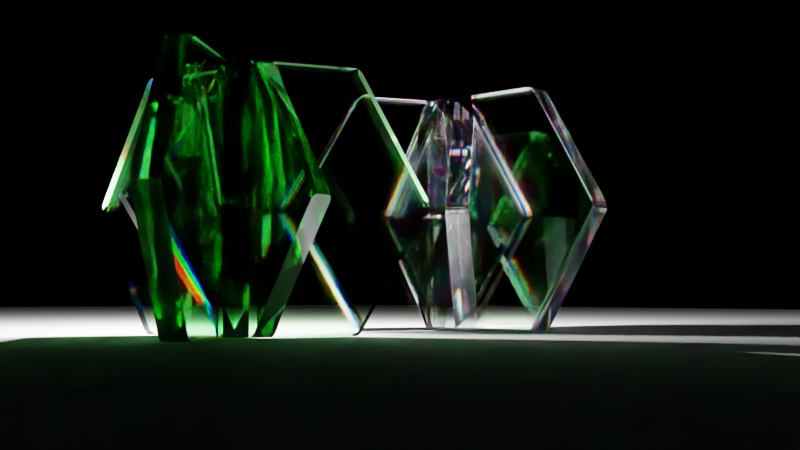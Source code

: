 # Source: Light_Reference_with_Caustics_Gem_Plus.blend  (saved by Blender 3.6.11; exported with 4.5.12 LTS)
import bpy
from mathutils import Matrix  # noqa: F401  (used for matrix-valued properties, if any)

bpy.ops.wm.read_factory_settings(use_empty=True)
scene = bpy.context.scene
scene.name = 'Scene'

# ---- collections
col_collection = bpy.data.collections.new('Collection'); scene.collection.children.link(col_collection)

# ---- materials (node trees are filled in below, after node groups)
mat_backdrop_002 = bpy.data.materials.new('Backdrop.002')
mat_backdrop_002.roughness = 1.0
mat_adjustable_gemstone_001 = bpy.data.materials.new('ADJUSTABLE GEMSTONE.001')
mat_adjustable_gemstone_001.displacement_method = 'BOTH'
mat_adjustable_gemstone_001.preview_render_type = 'FLAT'
mat_adjustable_gemstone_002 = bpy.data.materials.new('ADJUSTABLE GEMSTONE.002')
mat_adjustable_gemstone_002.displacement_method = 'BOTH'
mat_adjustable_gemstone_002.preview_render_type = 'FLAT'

# ---- node groups
ng_adjustable_gemstone = bpy.data.node_groups.new('ADJUSTABLE GEMSTONE', 'ShaderNodeTree')
_s = ng_adjustable_gemstone.interface.new_socket(name='Shader', in_out='OUTPUT', socket_type='NodeSocketShader')
_s = ng_adjustable_gemstone.interface.new_socket(name='IOR', in_out='INPUT', socket_type='NodeSocketFloat')
_s.default_value = 2.41
_s.min_value = 0.0
_s.max_value = 1000.0
_s = ng_adjustable_gemstone.interface.new_socket(name='IOR', in_out='INPUT', socket_type='NodeSocketFloat')
_s.default_value = 2.41
_s.min_value = 0.0
_s.max_value = 1000.0
_s = ng_adjustable_gemstone.interface.new_socket(name='Color', in_out='INPUT', socket_type='NodeSocketColor')
_s.default_value = (0.3575, 0.01997, 0.01997, 1.0)
_s = ng_adjustable_gemstone.interface.new_socket(name='Value', in_out='INPUT', socket_type='NodeSocketFloat')
_s.default_value = 0.5
_s.min_value = -1e+04
_s.max_value = 1e+04
_s = ng_adjustable_gemstone.interface.new_socket(name='Value', in_out='INPUT', socket_type='NodeSocketFloat')
_s.default_value = 0.5
_s.min_value = -1e+04
_s.max_value = 1e+04
_s = ng_adjustable_gemstone.interface.new_socket(name='Value', in_out='INPUT', socket_type='NodeSocketFloat')
_s.default_value = 0.01
_s.min_value = -1e+04
_s.max_value = 1e+04
_s = ng_adjustable_gemstone.interface.new_socket(name='Value', in_out='INPUT', socket_type='NodeSocketFloat')
_s.default_value = 0.01
_s.min_value = -1e+04
_s.max_value = 1e+04
_N = ng_adjustable_gemstone.nodes; _L = ng_adjustable_gemstone.links
n0 = _N.new('ShaderNodeBsdfGlass'); n0.name = 'Glass BSDF.002'; n0.location = (-255, -114)
n0.distribution = 'GGX'
n0.inputs[0].default_value = (0.0, 1.0, 0.01, 1.0)
n0.inputs[1].default_value = 0.01
n1 = _N.new('ShaderNodeBsdfGlass'); n1.name = 'Glass BSDF.003'; n1.location = (-255, -300)
n1.distribution = 'GGX'
n1.inputs[0].default_value = (0.005, 0.0, 1.0, 1.0)
n1.inputs[1].default_value = 0.01
n2 = _N.new('ShaderNodeAddShader'); n2.name = 'Add Shader.001'; n2.location = (209, -37)
n3 = _N.new('ShaderNodeAddShader'); n3.name = 'Add Shader'; n3.location = (-30, 12)
n4 = _N.new('ShaderNodeMixShader'); n4.name = 'Mix Shader'; n4.location = (448, -88)
n5 = _N.new('ShaderNodeBsdfGlass'); n5.name = 'Glass BSDF.001'; n5.location = (-255, 78)
n5.distribution = 'GGX'
n5.inputs[0].default_value = (1.0, 0.0, 0.0, 1.0)
n5.inputs[1].default_value = 0.01
n6 = _N.new('ShaderNodeMath'); n6.name = 'Math'; n6.location = (-440, 73)
n6.operation = 'SUBTRACT'
n7 = _N.new('ShaderNodeLightPath'); n7.name = 'Light Path'; n7.location = (210, 296)
n8 = _N.new('ShaderNodeBsdfGlass'); n8.name = 'Glass BSDF'; n8.location = (198, -154)
n8.distribution = 'GGX'
n9 = _N.new('NodeGroupOutput'); n9.name = 'Group Output'; n9.location = (638, -5)
n10 = _N.new('ShaderNodeMath'); n10.name = 'Math.001'; n10.location = (-440, -208)
n11 = _N.new('NodeGroupInput'); n11.name = 'Group Input'; n11.location = (-842, -115)
_L.new(n11.outputs[0], n8.inputs[2])
_L.new(n11.outputs[3], n6.inputs[0])
_L.new(n11.outputs[4], n10.inputs[0])
_L.new(n11.outputs[1], n0.inputs[2])
_L.new(n11.outputs[5], n6.inputs[1])
_L.new(n11.outputs[6], n10.inputs[1])
_L.new(n4.outputs[0], n9.inputs[0])
_L.new(n11.outputs[2], n8.inputs[0])
_L.new(n5.outputs[0], n3.inputs[0])
_L.new(n0.outputs[0], n3.inputs[1])
_L.new(n1.outputs[0], n2.inputs[1])
_L.new(n3.outputs[0], n2.inputs[0])
_L.new(n2.outputs[0], n4.inputs[2])
_L.new(n6.outputs[0], n5.inputs[2])
_L.new(n10.outputs[0], n1.inputs[2])
_L.new(n7.outputs[0], n4.inputs[0])
_L.new(n8.outputs[0], n4.inputs[1])
n9.is_active_output = True
ng_adjustable_gemstone_001 = bpy.data.node_groups.new('ADJUSTABLE GEMSTONE.001', 'ShaderNodeTree')
_s = ng_adjustable_gemstone_001.interface.new_socket(name='Shader', in_out='OUTPUT', socket_type='NodeSocketShader')
_s = ng_adjustable_gemstone_001.interface.new_socket(name='IOR', in_out='INPUT', socket_type='NodeSocketFloat')
_s.default_value = 2.41
_s.min_value = 0.0
_s.max_value = 1000.0
_s = ng_adjustable_gemstone_001.interface.new_socket(name='IOR', in_out='INPUT', socket_type='NodeSocketFloat')
_s.default_value = 2.41
_s.min_value = 0.0
_s.max_value = 1000.0
_s = ng_adjustable_gemstone_001.interface.new_socket(name='Color', in_out='INPUT', socket_type='NodeSocketColor')
_s.default_value = (0.3575, 0.01997, 0.01997, 1.0)
_s = ng_adjustable_gemstone_001.interface.new_socket(name='Value', in_out='INPUT', socket_type='NodeSocketFloat')
_s.default_value = 0.5
_s.min_value = -1e+04
_s.max_value = 1e+04
_s = ng_adjustable_gemstone_001.interface.new_socket(name='Value', in_out='INPUT', socket_type='NodeSocketFloat')
_s.default_value = 0.5
_s.min_value = -1e+04
_s.max_value = 1e+04
_s = ng_adjustable_gemstone_001.interface.new_socket(name='Value', in_out='INPUT', socket_type='NodeSocketFloat')
_s.default_value = 0.01
_s.min_value = -1e+04
_s.max_value = 1e+04
_s = ng_adjustable_gemstone_001.interface.new_socket(name='Value', in_out='INPUT', socket_type='NodeSocketFloat')
_s.default_value = 0.01
_s.min_value = -1e+04
_s.max_value = 1e+04
_N = ng_adjustable_gemstone_001.nodes; _L = ng_adjustable_gemstone_001.links
n0 = _N.new('ShaderNodeBsdfGlass'); n0.name = 'Glass BSDF.002'; n0.location = (-255, -114)
n0.distribution = 'GGX'
n0.inputs[0].default_value = (0.0, 1.0, 0.01, 1.0)
n0.inputs[1].default_value = 0.01
n1 = _N.new('ShaderNodeBsdfGlass'); n1.name = 'Glass BSDF.003'; n1.location = (-255, -300)
n1.distribution = 'GGX'
n1.inputs[0].default_value = (0.005, 0.0, 1.0, 1.0)
n1.inputs[1].default_value = 0.01
n2 = _N.new('ShaderNodeAddShader'); n2.name = 'Add Shader.001'; n2.location = (209, -37)
n3 = _N.new('ShaderNodeAddShader'); n3.name = 'Add Shader'; n3.location = (-30, 12)
n4 = _N.new('ShaderNodeMixShader'); n4.name = 'Mix Shader'; n4.location = (448, -88)
n5 = _N.new('ShaderNodeBsdfGlass'); n5.name = 'Glass BSDF.001'; n5.location = (-255, 78)
n5.distribution = 'GGX'
n5.inputs[0].default_value = (1.0, 0.0, 0.0, 1.0)
n5.inputs[1].default_value = 0.01
n6 = _N.new('ShaderNodeMath'); n6.name = 'Math'; n6.location = (-440, 73)
n6.operation = 'SUBTRACT'
n7 = _N.new('ShaderNodeLightPath'); n7.name = 'Light Path'; n7.location = (210, 296)
n8 = _N.new('ShaderNodeBsdfGlass'); n8.name = 'Glass BSDF'; n8.location = (198, -154)
n8.distribution = 'GGX'
n9 = _N.new('NodeGroupOutput'); n9.name = 'Group Output'; n9.location = (638, -5)
n10 = _N.new('ShaderNodeMath'); n10.name = 'Math.001'; n10.location = (-440, -208)
n11 = _N.new('NodeGroupInput'); n11.name = 'Group Input'; n11.location = (-842, -115)
_L.new(n11.outputs[0], n8.inputs[2])
_L.new(n11.outputs[3], n6.inputs[0])
_L.new(n11.outputs[4], n10.inputs[0])
_L.new(n11.outputs[1], n0.inputs[2])
_L.new(n11.outputs[5], n6.inputs[1])
_L.new(n11.outputs[6], n10.inputs[1])
_L.new(n4.outputs[0], n9.inputs[0])
_L.new(n11.outputs[2], n8.inputs[0])
_L.new(n5.outputs[0], n3.inputs[0])
_L.new(n0.outputs[0], n3.inputs[1])
_L.new(n1.outputs[0], n2.inputs[1])
_L.new(n3.outputs[0], n2.inputs[0])
_L.new(n2.outputs[0], n4.inputs[2])
_L.new(n6.outputs[0], n5.inputs[2])
_L.new(n10.outputs[0], n1.inputs[2])
_L.new(n7.outputs[0], n4.inputs[0])
_L.new(n8.outputs[0], n4.inputs[1])
n9.is_active_output = True

# ---- material node trees
mat_backdrop_002.use_nodes = True; mat_backdrop_002.node_tree.nodes.clear()
_N = mat_backdrop_002.node_tree.nodes; _L = mat_backdrop_002.node_tree.links
n0 = _N.new('ShaderNodeBsdfPrincipled'); n0.name = 'Principled BSDF'; n0.location = (10, 300)
n0.distribution = 'GGX'
n0.subsurface_method = 'RANDOM_WALK_SKIN'
n0.inputs[0].default_value = (1.0, 1.0, 1.0, 1.0)
n0.inputs[1].default_value = 0.01429
n0.inputs[2].default_value = 0.5588
n0.inputs[3].default_value = 2.419
n0.inputs[9].default_value = (0.0, 0.2, 0.1)
n0.inputs[13].default_value = 0.0
n0.inputs[20].default_value = 0.0
n0.inputs[27].default_value = (0.0, 0.0, 0.0, 1.0)
n1 = _N.new('ShaderNodeOutputMaterial'); n1.name = 'Material Output'; n1.location = (300, 300)
_L.new(n0.outputs[0], n1.inputs[0])
n1.is_active_output = True
mat_adjustable_gemstone_001.use_nodes = True; mat_adjustable_gemstone_001.node_tree.nodes.clear()
_N = mat_adjustable_gemstone_001.node_tree.nodes; _L = mat_adjustable_gemstone_001.node_tree.links
n0 = _N.new('ShaderNodeValue'); n0.name = 'Value.001'; n0.location = (15963, 1994)
n0.label = 'Dispersion'
n0.outputs[0].default_value = 0.044
n1 = _N.new('ShaderNodeValue'); n1.name = 'Value'; n1.location = (15965, 2087)
n1.label = 'Index of Refraction'
n1.outputs[0].default_value = 2.419
n2 = _N.new('ShaderNodeRGB'); n2.name = 'RGB'; n2.location = (15962, 1905)
n2.outputs[0].default_value = (0.6177, 1.0, 0.663, 1.0)
n3 = _N.new('ShaderNodeOutputMaterial'); n3.name = 'Material Output.001'; n3.location = (16310, 2090)
n4 = _N.new('ShaderNodeGroup'); n4.name = 'Group'; n4.location = (16149, 2090)
n4.node_tree = ng_adjustable_gemstone
_L.new(n1.outputs[0], n4.inputs[0])
_L.new(n1.outputs[0], n4.inputs[3])
_L.new(n1.outputs[0], n4.inputs[4])
_L.new(n1.outputs[0], n4.inputs[1])
_L.new(n0.outputs[0], n4.inputs[5])
_L.new(n0.outputs[0], n4.inputs[6])
_L.new(n4.outputs[0], n3.inputs[0])
_L.new(n2.outputs[0], n4.inputs[2])
n3.is_active_output = True
mat_adjustable_gemstone_002.use_nodes = True; mat_adjustable_gemstone_002.node_tree.nodes.clear()
_N = mat_adjustable_gemstone_002.node_tree.nodes; _L = mat_adjustable_gemstone_002.node_tree.links
n0 = _N.new('ShaderNodeValue'); n0.name = 'Value.001'; n0.location = (15963, 1994)
n0.label = 'Dispersion'
n0.outputs[0].default_value = 0.044
n1 = _N.new('ShaderNodeValue'); n1.name = 'Value'; n1.location = (15965, 2087)
n1.label = 'Index of Refraction'
n1.outputs[0].default_value = 2.419
n2 = _N.new('ShaderNodeRGB'); n2.name = 'RGB'; n2.location = (15962, 1905)
n2.outputs[0].default_value = (1.0, 1.0, 1.0, 1.0)
n3 = _N.new('ShaderNodeOutputMaterial'); n3.name = 'Material Output.001'; n3.location = (16310, 2090)
n4 = _N.new('ShaderNodeGroup'); n4.name = 'Group'; n4.location = (16149, 2090)
n4.node_tree = ng_adjustable_gemstone_001
_L.new(n1.outputs[0], n4.inputs[0])
_L.new(n1.outputs[0], n4.inputs[3])
_L.new(n1.outputs[0], n4.inputs[4])
_L.new(n1.outputs[0], n4.inputs[1])
_L.new(n0.outputs[0], n4.inputs[5])
_L.new(n0.outputs[0], n4.inputs[6])
_L.new(n4.outputs[0], n3.inputs[0])
_L.new(n2.outputs[0], n4.inputs[2])
n3.is_active_output = True

# ---- world
world_world = bpy.data.worlds.new('World'); scene.world = world_world
world_world.use_nodes = True; world_world.node_tree.nodes.clear()
_N = world_world.node_tree.nodes; _L = world_world.node_tree.links
n0 = _N.new('ShaderNodeOutputWorld'); n0.name = 'World Output'; n0.location = (300, 300)
n1 = _N.new('ShaderNodeBackground'); n1.name = 'Background'; n1.location = (10, 300)
n1.inputs[0].default_value = (0.0, 0.0, 0.0, 1.0)
_L.new(n1.outputs[0], n0.inputs[0])
n0.is_active_output = True
world_world.color = (0.05088, 0.05088, 0.05088)
world_world.use_sun_shadow = False
world_world.sun_shadow_jitter_overblur = 0.0

# ---- cameras
cam_camera = bpy.data.cameras.new('Camera')
cam_camera.clip_end = 1e+05
cam_camera.ortho_scale = 7.314

# ---- lights
light_light = bpy.data.lights.new('Light', 'POINT')
light_light.transmission_factor = 0.0
light_light.energy = 4e+06
light_light.shadow_soft_size = 0.1
light_light.shadow_maximum_resolution = 0.006
light_light.use_absolute_resolution = True
light_light.cycles.is_caustics_light = True
light_light_001 = bpy.data.lights.new('Light.001', 'POINT')
light_light_001.transmission_factor = 0.0
light_light_001.energy = 4e+06
light_light_001.shadow_soft_size = 0.1
light_light_001.shadow_maximum_resolution = 0.006
light_light_001.use_absolute_resolution = True
light_light_001.cycles.is_caustics_light = True
light_light_002 = bpy.data.lights.new('Light.002', 'POINT')
light_light_002.transmission_factor = 0.0
light_light_002.energy = 4e+06
light_light_002.shadow_soft_size = 0.1
light_light_002.shadow_maximum_resolution = 0.006
light_light_002.use_absolute_resolution = True
light_light_002.cycles.is_caustics_light = True
light_light_005 = bpy.data.lights.new('Light.005', 'POINT')
light_light_005.transmission_factor = 0.0
light_light_005.energy = 4e+06
light_light_005.shadow_soft_size = 0.1
light_light_005.shadow_maximum_resolution = 0.006
light_light_005.use_absolute_resolution = True
light_light_005.cycles.is_caustics_light = True
light_light_006 = bpy.data.lights.new('Light.006', 'POINT')
light_light_006.transmission_factor = 0.0
light_light_006.energy = 4e+06
light_light_006.shadow_soft_size = 0.1
light_light_006.shadow_maximum_resolution = 0.006
light_light_006.use_absolute_resolution = True
light_light_006.cycles.is_caustics_light = True
light_light_003 = bpy.data.lights.new('Light.003', 'POINT')
light_light_003.transmission_factor = 0.0
light_light_003.energy = 4e+06
light_light_003.shadow_soft_size = 0.1
light_light_003.shadow_maximum_resolution = 0.006
light_light_003.use_absolute_resolution = True
light_light_003.cycles.is_caustics_light = True
light_light_004 = bpy.data.lights.new('Light.004', 'POINT')
light_light_004.transmission_factor = 0.0
light_light_004.energy = 4e+06
light_light_004.shadow_soft_size = 0.1
light_light_004.shadow_maximum_resolution = 0.006
light_light_004.use_absolute_resolution = True
light_light_004.cycles.is_caustics_light = True

# ---- meshes
me_plane_002 = bpy.data.meshes.new('Plane.002')
me_plane_002.from_pydata([(0.7915, -1.0, 0.0), (0.7915, 1.0, 0.0), (-0.7915, -1.0, 0.0), (-0.7915, 1.0, 0.0)], [], [(2, 0, 1, 3)])
me_plane_002.polygons.foreach_set('use_smooth', [True] * 1)
_uv = me_plane_002.uv_layers.new(name='UVMap')
_uv.uv.foreach_set('vector', [0.2085, 0.0, 1.0, 0.0, 1.0, 1.0, 0.2085, 1.0])
me_plane_002.materials.append(mat_backdrop_002)
me_plane_002.update()
me_triple_interlink_hexagons_v1_001 = bpy.data.meshes.new('Triple Interlink Hexagons v1.001')
me_triple_interlink_hexagons_v1_001.from_pydata([(55.0, 0.0, -80.47), (-45.0, 0.0, -22.74), (55.0, 20.0, -80.47), (-45.0, 20.0, -22.74), (155.0, 0.0, -22.74), (155.0, 20.0, -22.74), (155.0, 0.0, 92.74), (155.0, 20.0, 92.74), (55.0, 0.0, 150.5), (55.0, 20.0, 150.5), (-45.0, 0.0, 92.74), (-45.0, 20.0, 92.74), (55.0, 69.69, 40.24), (-45.0, 19.69, 11.37), (55.0, 59.69, 57.56), (-45.0, 9.689, 28.69), (155.0, 19.69, 11.37), (155.0, 9.689, 28.69), (155.0, -80.31, -46.37), (155.0, -90.31, -29.05), (55.0, -130.3, -75.24), (55.0, -140.3, -57.91), (-45.0, -80.31, -46.37), (-45.0, -90.31, -29.05), (55.0, -69.69, 40.24), (-45.0, -19.69, 11.37), (55.0, -79.69, 22.91), (-45.0, -29.69, -5.953), (155.0, -19.69, 11.37), (155.0, -29.69, -5.953), (155.0, 80.31, -46.37), (155.0, 70.31, -63.69), (55.0, 130.3, -75.24), (55.0, 120.3, -92.56), (-45.0, 80.31, -46.37), (-45.0, 70.31, -63.69)], [], [(0, 1, 2), (2, 1, 3), (4, 0, 5), (5, 0, 2), (6, 4, 7), (7, 4, 5), (8, 6, 9), (9, 6, 7), (10, 8, 11), (11, 8, 9), (1, 10, 3), (3, 10, 11), (3, 11, 2), (2, 11, 9), (2, 9, 5), (5, 9, 7), (1, 0, 10), (10, 0, 8), (8, 0, 4), (8, 4, 6), (12, 13, 14), (14, 13, 15), (16, 12, 17), (17, 12, 14), (18, 16, 19), (19, 16, 17), (20, 18, 21), (21, 18, 19), (22, 20, 23), (23, 20, 21), (13, 22, 15), (15, 22, 23), (15, 23, 14), (14, 23, 21), (14, 21, 17), (17, 21, 19), (13, 12, 22), (22, 12, 20), (20, 12, 16), (20, 16, 18), (24, 25, 26), (26, 25, 27), (28, 24, 29), (29, 24, 26), (30, 28, 31), (31, 28, 29), (32, 30, 33), (33, 30, 31), (34, 32, 35), (35, 32, 33), (25, 34, 27), (27, 34, 35), (27, 35, 26), (26, 35, 33), (26, 33, 29), (29, 33, 31), (25, 24, 34), (34, 24, 32), (32, 24, 28), (32, 28, 30)])
me_triple_interlink_hexagons_v1_001.materials.append(mat_adjustable_gemstone_001)
me_triple_interlink_hexagons_v1_001.update()
me_triple_interlink_hexagons_v1_002 = bpy.data.meshes.new('Triple Interlink Hexagons v1.002')
me_triple_interlink_hexagons_v1_002.from_pydata([(55.0, 0.0, -80.47), (-45.0, 0.0, -22.74), (55.0, 20.0, -80.47), (-45.0, 20.0, -22.74), (155.0, 0.0, -22.74), (155.0, 20.0, -22.74), (155.0, 0.0, 92.74), (155.0, 20.0, 92.74), (55.0, 0.0, 150.5), (55.0, 20.0, 150.5), (-45.0, 0.0, 92.74), (-45.0, 20.0, 92.74), (55.0, 69.69, 40.24), (-45.0, 19.69, 11.37), (55.0, 59.69, 57.56), (-45.0, 9.689, 28.69), (155.0, 19.69, 11.37), (155.0, 9.689, 28.69), (155.0, -80.31, -46.37), (155.0, -90.31, -29.05), (55.0, -130.3, -75.24), (55.0, -140.3, -57.91), (-45.0, -80.31, -46.37), (-45.0, -90.31, -29.05), (55.0, -69.69, 40.24), (-45.0, -19.69, 11.37), (55.0, -79.69, 22.91), (-45.0, -29.69, -5.953), (155.0, -19.69, 11.37), (155.0, -29.69, -5.953), (155.0, 80.31, -46.37), (155.0, 70.31, -63.69), (55.0, 130.3, -75.24), (55.0, 120.3, -92.56), (-45.0, 80.31, -46.37), (-45.0, 70.31, -63.69)], [], [(0, 1, 2), (2, 1, 3), (4, 0, 5), (5, 0, 2), (6, 4, 7), (7, 4, 5), (8, 6, 9), (9, 6, 7), (10, 8, 11), (11, 8, 9), (1, 10, 3), (3, 10, 11), (3, 11, 2), (2, 11, 9), (2, 9, 5), (5, 9, 7), (1, 0, 10), (10, 0, 8), (8, 0, 4), (8, 4, 6), (12, 13, 14), (14, 13, 15), (16, 12, 17), (17, 12, 14), (18, 16, 19), (19, 16, 17), (20, 18, 21), (21, 18, 19), (22, 20, 23), (23, 20, 21), (13, 22, 15), (15, 22, 23), (15, 23, 14), (14, 23, 21), (14, 21, 17), (17, 21, 19), (13, 12, 22), (22, 12, 20), (20, 12, 16), (20, 16, 18), (24, 25, 26), (26, 25, 27), (28, 24, 29), (29, 24, 26), (30, 28, 31), (31, 28, 29), (32, 30, 33), (33, 30, 31), (34, 32, 35), (35, 32, 33), (25, 34, 27), (27, 34, 35), (27, 35, 26), (26, 35, 33), (26, 33, 29), (29, 33, 31), (25, 24, 34), (34, 24, 32), (32, 24, 28), (32, 28, 30)])
me_triple_interlink_hexagons_v1_002.materials.append(mat_adjustable_gemstone_002)
me_triple_interlink_hexagons_v1_002.update()

# ---- objects
ob_light = bpy.data.objects.new('Light', light_light)
ob_camera = bpy.data.objects.new('Camera', cam_camera)
ob_backdrop = bpy.data.objects.new('Backdrop', me_plane_002)
ob_triple_interlink_hexagons_v1 = bpy.data.objects.new('Triple Interlink Hexagons v1', me_triple_interlink_hexagons_v1_001)
ob_light_001 = bpy.data.objects.new('Light.001', light_light_001)
ob_light_002 = bpy.data.objects.new('Light.002', light_light_002)
ob_light_003 = bpy.data.objects.new('Light.003', light_light_005)
ob_light_004 = bpy.data.objects.new('Light.004', light_light_006)
ob_light_005 = bpy.data.objects.new('Light.005', light_light_003)
ob_light_006 = bpy.data.objects.new('Light.006', light_light_004)
ob_triple_interlink_hexagons_v1_001 = bpy.data.objects.new('Triple Interlink Hexagons v1.001', me_triple_interlink_hexagons_v1_002)
ob_empty = bpy.data.objects.new('Empty', None)

# ---- transforms, parenting, visibility, modifiers, constraints
ob_light.location = (4.076, -80.37, 250.6)
ob_light.rotation_euler = (0.6503, 0.05522, 1.866)
ob_light.lock_rotations_4d = False
ob_light.empty_display_type = 'ARROWS'
ob_light.color = (0.0, 0.0, 0.0, 0.0)
ob_light.lineart.crease_threshold = 0.0
ob_camera.parent = ob_empty
ob_camera.matrix_parent_inverse = Matrix(((1.0, -0.0, 0.0, -197.3), (-0.0, 1.0, -0.0, 0.0), (0.0, -0.0, 1.0, -80.41), (-0.0, 0.0, -0.0, 1.0)))
ob_camera.location = (1057.0, -108.9, 94.98)
ob_camera.rotation_euler = (1.634, -1.493e-05, 1.432)
ob_camera.lock_rotations_4d = False
ob_camera.empty_display_type = 'ARROWS'
ob_camera.color = (0.0, 0.0, 0.0, 0.0)
ob_camera.display_type = 'WIRE'
ob_camera.lineart.crease_threshold = 0.0
ob_backdrop.location = (1.27, 21.47, 63.7)
ob_backdrop.rotation_euler = (0.0, 0.0, 1.571)
ob_backdrop.scale = (2095.0, 2095.0, 2095.0)
ob_backdrop.cycles.is_caustics_receiver = True
ob_triple_interlink_hexagons_v1.location = (173.4, -124.2, 109.8)
ob_triple_interlink_hexagons_v1.rotation_euler = (0.2494, -1.571, 0.0)
ob_triple_interlink_hexagons_v1.cycles.is_caustics_caster = True
_m = ob_triple_interlink_hexagons_v1.modifiers.new('Bevel', 'BEVEL')
_m.width = 5.0
_m.width_pct = 5.0
_m.segments = 30
_m.affect = 'VERTICES'
ob_light_001.location = (4.076, 74.35, 250.6)
ob_light_001.rotation_euler = (0.6503, 0.05522, 1.866)
ob_light_001.lock_rotations_4d = False
ob_light_001.empty_display_type = 'ARROWS'
ob_light_001.color = (0.0, 0.0, 0.0, 0.0)
ob_light_001.lineart.crease_threshold = 0.0
ob_light_002.location = (4.076, 41.12, 250.6)
ob_light_002.rotation_euler = (0.6503, 0.05522, 1.866)
ob_light_002.lock_rotations_4d = False
ob_light_002.empty_display_type = 'ARROWS'
ob_light_002.color = (0.0, 0.0, 0.0, 0.0)
ob_light_002.lineart.crease_threshold = 0.0
ob_light_003.location = (4.076, -46.38, 250.6)
ob_light_003.rotation_euler = (0.6503, 0.05522, 1.866)
ob_light_003.lock_rotations_4d = False
ob_light_003.empty_display_type = 'ARROWS'
ob_light_003.color = (0.0, 0.0, 0.0, 0.0)
ob_light_003.lineart.crease_threshold = 0.0
ob_light_004.location = (60.57, 9.43, 250.6)
ob_light_004.rotation_euler = (0.6503, 0.05522, 1.866)
ob_light_004.lock_rotations_4d = False
ob_light_004.empty_display_type = 'ARROWS'
ob_light_004.color = (0.0, 0.0, 0.0, 0.0)
ob_light_004.lineart.crease_threshold = 0.0
ob_light_005.location = (4.076, -104.2, 250.6)
ob_light_005.rotation_euler = (0.6503, 0.05522, 1.866)
ob_light_005.lock_rotations_4d = False
ob_light_005.empty_display_type = 'ARROWS'
ob_light_005.color = (0.0, 0.0, 0.0, 0.0)
ob_light_005.lineart.crease_threshold = 0.0
ob_light_006.location = (4.076, 96.07, 250.6)
ob_light_006.rotation_euler = (0.6503, 0.05522, 1.866)
ob_light_006.lock_rotations_4d = False
ob_light_006.empty_display_type = 'ARROWS'
ob_light_006.color = (0.0, 0.0, 0.0, 0.0)
ob_light_006.lineart.crease_threshold = 0.0
ob_triple_interlink_hexagons_v1_001.location = (150.5, 116.3, 109.7)
ob_triple_interlink_hexagons_v1_001.rotation_euler = (-2.956, -1.571, 0.0)
ob_triple_interlink_hexagons_v1_001.scale = (1.007, 1.007, 1.007)
ob_triple_interlink_hexagons_v1_001.cycles.is_caustics_caster = True
_m = ob_triple_interlink_hexagons_v1_001.modifiers.new('Bevel', 'BEVEL')
_m.width = 5.0
_m.width_pct = 5.0
_m.segments = 32
ob_empty.location = (197.3, 0.0, 80.41)
ob_empty.rotation_euler = (0.0, 0.0, 5.753)
ob_empty.empty_display_type = 'ARROWS'

# ---- collection membership
col_collection.objects.link(ob_light)
col_collection.objects.link(ob_camera)
col_collection.objects.link(ob_backdrop)
col_collection.objects.link(ob_triple_interlink_hexagons_v1)
col_collection.objects.link(ob_light_001)
col_collection.objects.link(ob_light_002)
col_collection.objects.link(ob_light_003)
col_collection.objects.link(ob_light_004)
col_collection.objects.link(ob_light_005)
col_collection.objects.link(ob_light_006)
col_collection.objects.link(ob_triple_interlink_hexagons_v1_001)
col_collection.objects.link(ob_empty)

# ---- scene / render settings (as saved in the file)
scene.camera = ob_camera
scene.frame_start = 1; scene.frame_end = 250; scene.frame_set(229)
scene.render.engine = 'CYCLES'
scene.render.resolution_x = 3840
scene.render.resolution_y = 2160
scene.render.fps = 30
scene.render.use_border = True
scene.render.use_crop_to_border = True
scene.cycles.samples = 10000
scene.cycles.sampling_pattern = 'TABULATED_SOBOL'
scene.cycles.adaptive_threshold = 0.2
scene.cycles.use_light_tree = False
scene.cycles.max_bounces = 50
scene.cycles.diffuse_bounces = 10
scene.cycles.glossy_bounces = 10
scene.cycles.transmission_bounces = 10
scene.cycles.volume_bounces = 10
scene.cycles.transparent_max_bounces = 10
scene.view_settings.view_transform = 'Filmic'
bpy.context.view_layer.update()

